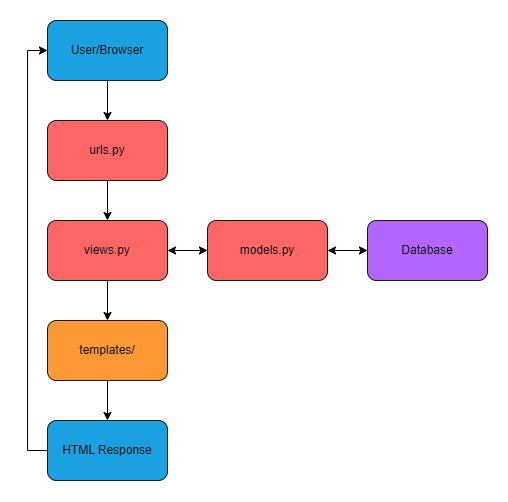

The diagram above was exported from draw.io. Its source (the exported page's mxGraphModel, read from the mxfile embedded in the PNG):
<mxGraphModel dx="1455" dy="798" grid="1" gridSize="10" guides="1" tooltips="1" connect="1" arrows="1" fold="1" page="1" pageScale="1" pageWidth="850" pageHeight="1100" math="0" shadow="0" adaptiveColors="simple">
  <root>
    <mxCell id="0" />
    <mxCell id="1" parent="0" />
    <mxCell id="2" style="edgeStyle=orthogonalEdgeStyle;rounded=0;orthogonalLoop=1;jettySize=auto;html=1;exitX=0.5;exitY=1;exitDx=0;exitDy=0;entryX=0.5;entryY=0;entryDx=0;entryDy=0;strokeColor=light-dark(#000000,#1A1A1A);fontColor=#1A1A1A;" edge="1" source="3" target="5" parent="1">
      <mxGeometry relative="1" as="geometry" />
    </mxCell>
    <mxCell id="3" value="User/Browser" style="rounded=1;whiteSpace=wrap;html=1;fillColor=#1ba1e2;fontColor=light-dark(#1A1A1A,#1A1A1A);strokeColor=light-dark(#1A1A1A,#1A1A1A);" vertex="1" parent="1">
      <mxGeometry x="380" y="80" width="120" height="60" as="geometry" />
    </mxCell>
    <mxCell id="4" style="edgeStyle=orthogonalEdgeStyle;rounded=0;orthogonalLoop=1;jettySize=auto;html=1;exitX=0.5;exitY=1;exitDx=0;exitDy=0;entryX=0.5;entryY=0;entryDx=0;entryDy=0;strokeColor=light-dark(#000000,#1A1A1A);fontColor=#1A1A1A;" edge="1" source="5" target="8" parent="1">
      <mxGeometry relative="1" as="geometry" />
    </mxCell>
    <mxCell id="5" value="urls.py" style="rounded=1;whiteSpace=wrap;html=1;fillColor=light-dark(#FF6666,#FF9999);fontColor=light-dark(#1A1A1A,#1A1A1A);strokeColor=light-dark(#1A1A1A,#1A1A1A);" vertex="1" parent="1">
      <mxGeometry x="380" y="180" width="120" height="60" as="geometry" />
    </mxCell>
    <mxCell id="6" style="edgeStyle=orthogonalEdgeStyle;rounded=0;orthogonalLoop=1;jettySize=auto;html=1;exitX=0.5;exitY=1;exitDx=0;exitDy=0;entryX=0.5;entryY=0;entryDx=0;entryDy=0;strokeColor=light-dark(#000000,#1A1A1A);fontColor=#1A1A1A;" edge="1" source="8" target="10" parent="1">
      <mxGeometry relative="1" as="geometry" />
    </mxCell>
    <mxCell id="7" style="edgeStyle=orthogonalEdgeStyle;rounded=0;orthogonalLoop=1;jettySize=auto;html=1;exitX=1;exitY=0.5;exitDx=0;exitDy=0;entryX=0;entryY=0.5;entryDx=0;entryDy=0;startArrow=classic;startFill=1;" edge="1" source="8" target="13" parent="1">
      <mxGeometry relative="1" as="geometry" />
    </mxCell>
    <mxCell id="8" value="views.py" style="rounded=1;whiteSpace=wrap;html=1;fillColor=light-dark(#FF6666,#FF9999);fontColor=light-dark(#1A1A1A,#1A1A1A);strokeColor=light-dark(#1A1A1A,#1A1A1A);" vertex="1" parent="1">
      <mxGeometry x="380" y="280" width="120" height="60" as="geometry" />
    </mxCell>
    <mxCell id="9" style="edgeStyle=orthogonalEdgeStyle;rounded=0;orthogonalLoop=1;jettySize=auto;html=1;exitX=0.5;exitY=1;exitDx=0;exitDy=0;entryX=0.5;entryY=0;entryDx=0;entryDy=0;strokeColor=light-dark(#000000,#1A1A1A);fontColor=#1A1A1A;" edge="1" source="10" target="12" parent="1">
      <mxGeometry relative="1" as="geometry" />
    </mxCell>
    <mxCell id="10" value="templates/" style="rounded=1;whiteSpace=wrap;html=1;fillColor=light-dark(#FF9933,#B3FF66);fontColor=light-dark(#1A1A1A,#1A1A1A);strokeColor=light-dark(#1A1A1A,#1A1A1A);" vertex="1" parent="1">
      <mxGeometry x="380" y="380" width="120" height="60" as="geometry" />
    </mxCell>
    <mxCell id="11" style="edgeStyle=orthogonalEdgeStyle;rounded=0;orthogonalLoop=1;jettySize=auto;html=1;exitX=0;exitY=0.5;exitDx=0;exitDy=0;entryX=0;entryY=0.5;entryDx=0;entryDy=0;strokeColor=light-dark(#000000,#1A1A1A);fontColor=#1A1A1A;" edge="1" source="12" target="3" parent="1">
      <mxGeometry relative="1" as="geometry" />
    </mxCell>
    <mxCell id="12" value="HTML Response" style="rounded=1;whiteSpace=wrap;html=1;fillColor=light-dark(#1ba1e2, #B3FF66);fontColor=light-dark(#1A1A1A,#1A1A1A);strokeColor=light-dark(#1A1A1A,#1A1A1A);" vertex="1" parent="1">
      <mxGeometry x="380" y="480" width="120" height="60" as="geometry" />
    </mxCell>
    <mxCell id="13" value="models.py" style="rounded=1;whiteSpace=wrap;html=1;fillColor=light-dark(#FF6666,#FF9999);fontColor=light-dark(#1A1A1A,#1A1A1A);strokeColor=light-dark(#1A1A1A,#1A1A1A);" vertex="1" parent="1">
      <mxGeometry x="540" y="280" width="120" height="60" as="geometry" />
    </mxCell>
    <mxCell id="14" style="edgeStyle=orthogonalEdgeStyle;rounded=0;orthogonalLoop=1;jettySize=auto;html=1;exitX=0;exitY=0.5;exitDx=0;exitDy=0;entryX=1;entryY=0.5;entryDx=0;entryDy=0;startArrow=classic;startFill=1;" edge="1" source="15" target="13" parent="1">
      <mxGeometry relative="1" as="geometry" />
    </mxCell>
    <mxCell id="15" value="Database" style="rounded=1;whiteSpace=wrap;html=1;fillColor=light-dark(#B266FF,#FF9999);fontColor=light-dark(#1A1A1A,#1A1A1A);strokeColor=light-dark(#1A1A1A,#1A1A1A);" vertex="1" parent="1">
      <mxGeometry x="700" y="280" width="120" height="60" as="geometry" />
    </mxCell>
  </root>
</mxGraphModel>